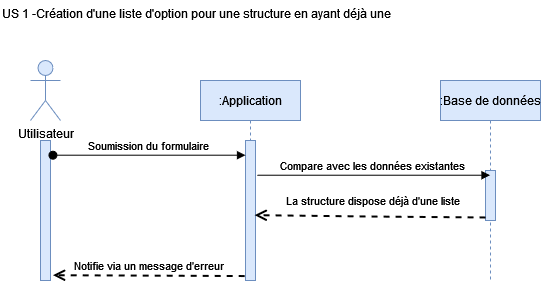

The diagram above was exported from draw.io. Its source (the exported page's mxGraphModel, read from the mxfile embedded in the PNG):
<mxGraphModel dx="2272" dy="782" grid="1" gridSize="10" guides="1" tooltips="1" connect="1" arrows="1" fold="1" page="1" pageScale="1" pageWidth="850" pageHeight="1100" math="0" shadow="0">
  <root>
    <mxCell id="0" />
    <mxCell id="1" parent="0" />
    <mxCell id="3nuBFxr9cyL0pnOWT2aG-1" value=":Application" style="shape=umlLifeline;perimeter=lifelinePerimeter;container=1;collapsible=0;recursiveResize=0;rounded=0;shadow=0;strokeWidth=1;fillColor=#dae8fc;strokeColor=#6c8ebf;" parent="1" vertex="1">
      <mxGeometry x="120" y="80" width="100" height="200" as="geometry" />
    </mxCell>
    <mxCell id="3nuBFxr9cyL0pnOWT2aG-2" value="" style="points=[];perimeter=orthogonalPerimeter;rounded=0;shadow=0;strokeWidth=1;fillColor=#dae8fc;strokeColor=#6c8ebf;" parent="3nuBFxr9cyL0pnOWT2aG-1" vertex="1">
      <mxGeometry x="45" y="60" width="10" height="140" as="geometry" />
    </mxCell>
    <mxCell id="3nuBFxr9cyL0pnOWT2aG-5" value=":Base de données" style="shape=umlLifeline;perimeter=lifelinePerimeter;container=1;collapsible=0;recursiveResize=0;rounded=0;shadow=0;strokeWidth=1;fillColor=#dae8fc;strokeColor=#6c8ebf;" parent="1" vertex="1">
      <mxGeometry x="360" y="80" width="100" height="200" as="geometry" />
    </mxCell>
    <mxCell id="3nuBFxr9cyL0pnOWT2aG-6" value="" style="points=[];perimeter=orthogonalPerimeter;rounded=0;shadow=0;strokeWidth=1;fillColor=#dae8fc;strokeColor=#6c8ebf;" parent="3nuBFxr9cyL0pnOWT2aG-5" vertex="1">
      <mxGeometry x="45" y="90" width="10" height="50" as="geometry" />
    </mxCell>
    <mxCell id="3nuBFxr9cyL0pnOWT2aG-8" value="Compare avec les données existantes" style="verticalAlign=bottom;endArrow=block;shadow=0;strokeWidth=1;exitX=1.167;exitY=0.248;exitDx=0;exitDy=0;exitPerimeter=0;" parent="1" source="3nuBFxr9cyL0pnOWT2aG-2" target="3nuBFxr9cyL0pnOWT2aG-5" edge="1">
      <mxGeometry relative="1" as="geometry">
        <mxPoint x="200" y="160" as="sourcePoint" />
        <mxPoint x="380" y="160" as="targetPoint" />
      </mxGeometry>
    </mxCell>
    <mxCell id="7nuC9eXeAmFKI5o3n4Lx-11" value="La structure dispose déjà d'une liste" style="html=1;verticalAlign=bottom;endArrow=open;dashed=1;endSize=8;rounded=0;strokeWidth=2;exitX=0;exitY=0.939;exitDx=0;exitDy=0;exitPerimeter=0;entryX=0.917;entryY=0.533;entryDx=0;entryDy=0;entryPerimeter=0;" parent="1" source="3nuBFxr9cyL0pnOWT2aG-6" target="3nuBFxr9cyL0pnOWT2aG-2" edge="1">
      <mxGeometry x="-0.0227" y="-6" relative="1" as="geometry">
        <mxPoint x="310" y="200" as="sourcePoint" />
        <mxPoint x="180" y="216" as="targetPoint" />
        <Array as="points">
          <mxPoint x="290" y="216" />
        </Array>
        <mxPoint as="offset" />
      </mxGeometry>
    </mxCell>
    <mxCell id="7nuC9eXeAmFKI5o3n4Lx-12" value="Utilisateur" style="shape=umlActor;verticalLabelPosition=bottom;verticalAlign=top;html=1;fillColor=#dae8fc;strokeColor=#6c8ebf;" parent="1" vertex="1">
      <mxGeometry x="-50" y="60" width="30" height="60" as="geometry" />
    </mxCell>
    <mxCell id="7nuC9eXeAmFKI5o3n4Lx-13" value="" style="html=1;points=[];perimeter=orthogonalPerimeter;fillColor=#dae8fc;strokeColor=#6c8ebf;" parent="1" vertex="1">
      <mxGeometry x="-40" y="140" width="10" height="140" as="geometry" />
    </mxCell>
    <mxCell id="3nuBFxr9cyL0pnOWT2aG-3" value="Soumission du formulaire" style="verticalAlign=bottom;startArrow=oval;endArrow=block;startSize=8;shadow=0;strokeWidth=1;exitX=1.243;exitY=0.105;exitDx=0;exitDy=0;exitPerimeter=0;" parent="1" source="7nuC9eXeAmFKI5o3n4Lx-13" target="3nuBFxr9cyL0pnOWT2aG-2" edge="1">
      <mxGeometry relative="1" as="geometry">
        <mxPoint x="10" y="150" as="sourcePoint" />
      </mxGeometry>
    </mxCell>
    <mxCell id="7nuC9eXeAmFKI5o3n4Lx-14" value="US 1 -Création d'une liste d'option pour une structure en ayant déjà une" style="text;html=1;strokeColor=none;fillColor=none;align=left;verticalAlign=top;whiteSpace=wrap;rounded=0;" parent="1" vertex="1">
      <mxGeometry x="-80" width="400" height="20" as="geometry" />
    </mxCell>
    <mxCell id="7nuC9eXeAmFKI5o3n4Lx-15" value="Notifie via un message d'erreur" style="html=1;verticalAlign=bottom;endArrow=open;dashed=1;endSize=8;rounded=0;strokeWidth=2;exitX=-0.083;exitY=0.968;exitDx=0;exitDy=0;exitPerimeter=0;entryX=1.25;entryY=0.962;entryDx=0;entryDy=0;entryPerimeter=0;" parent="1" source="3nuBFxr9cyL0pnOWT2aG-2" target="7nuC9eXeAmFKI5o3n4Lx-13" edge="1">
      <mxGeometry relative="1" as="geometry">
        <mxPoint x="160" y="276" as="sourcePoint" />
        <mxPoint x="-20" y="276" as="targetPoint" />
      </mxGeometry>
    </mxCell>
  </root>
</mxGraphModel>